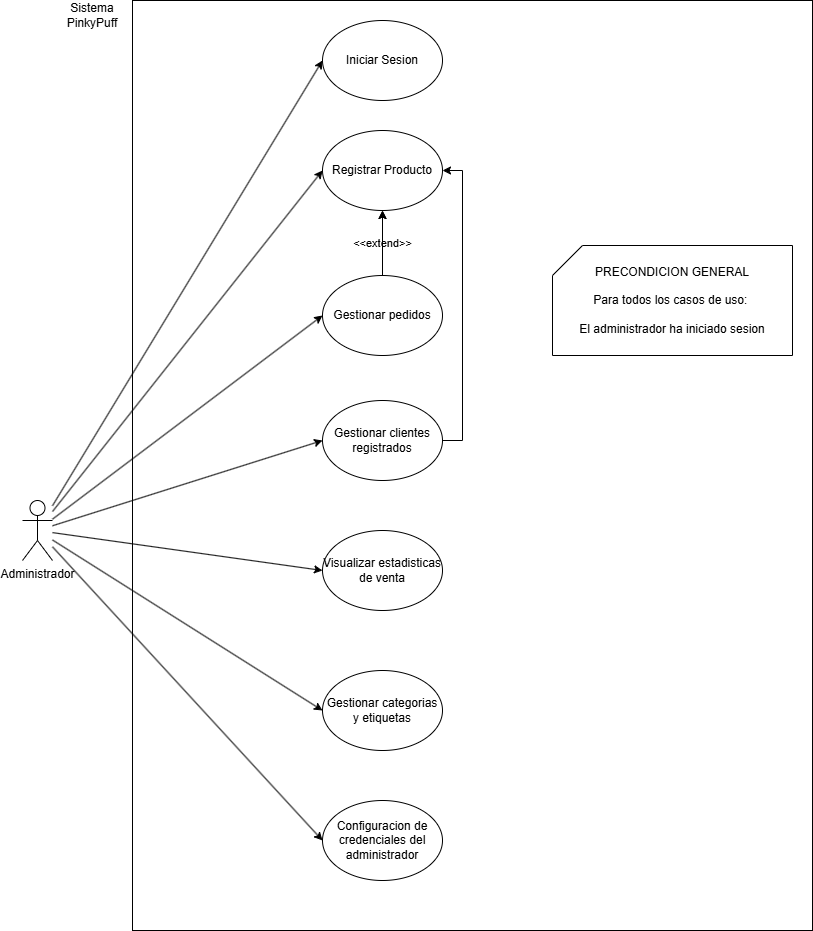

The diagram above was exported from draw.io. Its source (the exported page's mxGraphModel, read from the mxfile embedded in the PNG):
<mxGraphModel dx="774" dy="785" grid="1" gridSize="10" guides="1" tooltips="1" connect="1" arrows="1" fold="1" page="1" pageScale="1" pageWidth="850" pageHeight="1100" math="0" shadow="0">
  <root>
    <mxCell id="0" />
    <mxCell id="1" parent="0" />
    <mxCell id="aUQcKo-7rIrgWmbkAMgk-2" parent="1" style="rounded=0;whiteSpace=wrap;html=1;" value="" vertex="1">
      <mxGeometry height="930" width="680" x="150" y="20" as="geometry" />
    </mxCell>
    <mxCell id="rT9VtDL6Yrhg03hureGC-10" edge="1" parent="1" source="rT9VtDL6Yrhg03hureGC-1" style="rounded=0;orthogonalLoop=1;jettySize=auto;html=1;entryX=0;entryY=0.5;entryDx=0;entryDy=0;" target="rT9VtDL6Yrhg03hureGC-8">
      <mxGeometry relative="1" as="geometry" />
    </mxCell>
    <mxCell id="rT9VtDL6Yrhg03hureGC-22" edge="1" parent="1" source="rT9VtDL6Yrhg03hureGC-1" style="rounded=0;orthogonalLoop=1;jettySize=auto;html=1;entryX=0;entryY=0.5;entryDx=0;entryDy=0;" target="aUQcKo-7rIrgWmbkAMgk-5">
      <mxGeometry relative="1" as="geometry">
        <mxPoint x="340" y="339.9999999999998" as="targetPoint" />
      </mxGeometry>
    </mxCell>
    <mxCell id="rT9VtDL6Yrhg03hureGC-40" edge="1" parent="1" source="rT9VtDL6Yrhg03hureGC-1" style="rounded=0;orthogonalLoop=1;jettySize=auto;html=1;entryX=0;entryY=0.5;entryDx=0;entryDy=0;" target="rT9VtDL6Yrhg03hureGC-6">
      <mxGeometry relative="1" as="geometry" />
    </mxCell>
    <mxCell id="rT9VtDL6Yrhg03hureGC-42" edge="1" parent="1" source="rT9VtDL6Yrhg03hureGC-1" style="rounded=0;orthogonalLoop=1;jettySize=auto;html=1;entryX=0;entryY=0.5;entryDx=0;entryDy=0;" target="rT9VtDL6Yrhg03hureGC-35">
      <mxGeometry relative="1" as="geometry" />
    </mxCell>
    <mxCell id="rT9VtDL6Yrhg03hureGC-43" edge="1" parent="1" source="rT9VtDL6Yrhg03hureGC-1" style="rounded=0;orthogonalLoop=1;jettySize=auto;html=1;entryX=0;entryY=0.5;entryDx=0;entryDy=0;" target="rT9VtDL6Yrhg03hureGC-29">
      <mxGeometry relative="1" as="geometry" />
    </mxCell>
    <mxCell id="rT9VtDL6Yrhg03hureGC-44" edge="1" parent="1" source="rT9VtDL6Yrhg03hureGC-1" style="rounded=0;orthogonalLoop=1;jettySize=auto;html=1;entryX=0;entryY=0.5;entryDx=0;entryDy=0;" target="rT9VtDL6Yrhg03hureGC-30">
      <mxGeometry relative="1" as="geometry" />
    </mxCell>
    <mxCell id="rT9VtDL6Yrhg03hureGC-58" edge="1" parent="1" source="rT9VtDL6Yrhg03hureGC-1" style="rounded=0;orthogonalLoop=1;jettySize=auto;html=1;entryX=0;entryY=0.5;entryDx=0;entryDy=0;" target="rT9VtDL6Yrhg03hureGC-27">
      <mxGeometry relative="1" as="geometry">
        <mxPoint x="340" y="439.9999999999998" as="targetPoint" />
      </mxGeometry>
    </mxCell>
    <mxCell id="rT9VtDL6Yrhg03hureGC-1" parent="1" style="shape=umlActor;verticalLabelPosition=bottom;verticalAlign=top;html=1;outlineConnect=0;" value="Administrador" vertex="1">
      <mxGeometry height="60" width="30" x="40" y="520" as="geometry" />
    </mxCell>
    <mxCell id="rT9VtDL6Yrhg03hureGC-6" parent="1" style="ellipse;whiteSpace=wrap;html=1;" value="Iniciar Sesion" vertex="1">
      <mxGeometry height="80" width="120" x="340" y="40" as="geometry" />
    </mxCell>
    <mxCell id="rT9VtDL6Yrhg03hureGC-8" parent="1" style="ellipse;whiteSpace=wrap;html=1;" value="Registrar Producto" vertex="1">
      <mxGeometry height="80" width="120" x="340" y="150" as="geometry" />
    </mxCell>
    <mxCell id="rT9VtDL6Yrhg03hureGC-49" edge="1" parent="1" style="edgeStyle=orthogonalEdgeStyle;rounded=0;orthogonalLoop=1;jettySize=auto;html=1;entryX=0.5;entryY=1;entryDx=0;entryDy=0;exitX=0.5;exitY=0;exitDx=0;exitDy=0;" target="rT9VtDL6Yrhg03hureGC-8">
      <mxGeometry relative="1" as="geometry">
        <mxPoint x="400" y="299.9999999999998" as="sourcePoint" />
      </mxGeometry>
    </mxCell>
    <mxCell id="rT9VtDL6Yrhg03hureGC-51" connectable="0" parent="rT9VtDL6Yrhg03hureGC-49" style="edgeLabel;html=1;align=center;verticalAlign=middle;resizable=0;points=[];" value="&amp;lt;&amp;lt;extend&amp;gt;&amp;gt;" vertex="1">
      <mxGeometry relative="1" x="0.0563" y="1" as="geometry">
        <mxPoint as="offset" />
      </mxGeometry>
    </mxCell>
    <mxCell id="aUQcKo-7rIrgWmbkAMgk-18" edge="1" parent="1" source="rT9VtDL6Yrhg03hureGC-27" style="edgeStyle=orthogonalEdgeStyle;rounded=0;orthogonalLoop=1;jettySize=auto;html=1;entryX=1;entryY=0.5;entryDx=0;entryDy=0;" target="rT9VtDL6Yrhg03hureGC-8">
      <mxGeometry relative="1" as="geometry">
        <Array as="points">
          <mxPoint x="480" y="460" />
          <mxPoint x="480" y="190" />
        </Array>
      </mxGeometry>
    </mxCell>
    <mxCell id="rT9VtDL6Yrhg03hureGC-27" parent="1" style="ellipse;whiteSpace=wrap;html=1;" value="Gestionar clientes registrados" vertex="1">
      <mxGeometry height="80" width="120" x="340" y="420" as="geometry" />
    </mxCell>
    <mxCell id="rT9VtDL6Yrhg03hureGC-29" parent="1" style="ellipse;whiteSpace=wrap;html=1;" value="Gestionar categorias y etiquetas" vertex="1">
      <mxGeometry height="80" width="120" x="340" y="690" as="geometry" />
    </mxCell>
    <mxCell id="rT9VtDL6Yrhg03hureGC-30" parent="1" style="ellipse;whiteSpace=wrap;html=1;" value="Configuracion de credenciales del administrador" vertex="1">
      <mxGeometry height="80" width="120" x="340" y="820" as="geometry" />
    </mxCell>
    <mxCell id="rT9VtDL6Yrhg03hureGC-35" parent="1" style="ellipse;whiteSpace=wrap;html=1;" value="Visualizar estadisticas de venta" vertex="1">
      <mxGeometry height="80" width="120" x="340" y="550" as="geometry" />
    </mxCell>
    <mxCell id="rT9VtDL6Yrhg03hureGC-56" parent="1" style="shape=card;whiteSpace=wrap;html=1;labelBackgroundColor=light-dark(default, #feffa8);" value="&lt;font style=&quot;color: light-dark(rgb(0, 0, 0), rgb(255, 255, 153));&quot;&gt;PRECONDICION GENERAL&lt;/font&gt;&lt;div&gt;&lt;br&gt;&lt;/div&gt;&lt;div&gt;Para todos los casos de uso:&amp;nbsp;&lt;/div&gt;&lt;div&gt;&lt;br&gt;&lt;/div&gt;&lt;div&gt;El administrador ha iniciado sesion&lt;/div&gt;" vertex="1">
      <mxGeometry height="110" width="240" x="570" y="265" as="geometry" />
    </mxCell>
    <mxCell id="aUQcKo-7rIrgWmbkAMgk-3" parent="1" style="text;html=1;whiteSpace=wrap;strokeColor=none;fillColor=none;align=center;verticalAlign=middle;rounded=0;" value="Sistema&lt;div&gt;PinkyPuff&lt;/div&gt;" vertex="1">
      <mxGeometry height="30" width="60" x="80" y="20" as="geometry" />
    </mxCell>
    <mxCell id="aUQcKo-7rIrgWmbkAMgk-19" edge="1" parent="1" source="aUQcKo-7rIrgWmbkAMgk-5" style="edgeStyle=orthogonalEdgeStyle;rounded=0;orthogonalLoop=1;jettySize=auto;html=1;" target="rT9VtDL6Yrhg03hureGC-8" value="">
      <mxGeometry relative="1" as="geometry">
        <Array as="points">
          <mxPoint x="400" y="310" />
          <mxPoint x="400" y="310" />
        </Array>
      </mxGeometry>
    </mxCell>
    <mxCell id="aUQcKo-7rIrgWmbkAMgk-5" parent="1" style="ellipse;whiteSpace=wrap;html=1;" value="Gestionar pedidos" vertex="1">
      <mxGeometry height="80" width="120" x="340" y="295" as="geometry" />
    </mxCell>
  </root>
</mxGraphModel>